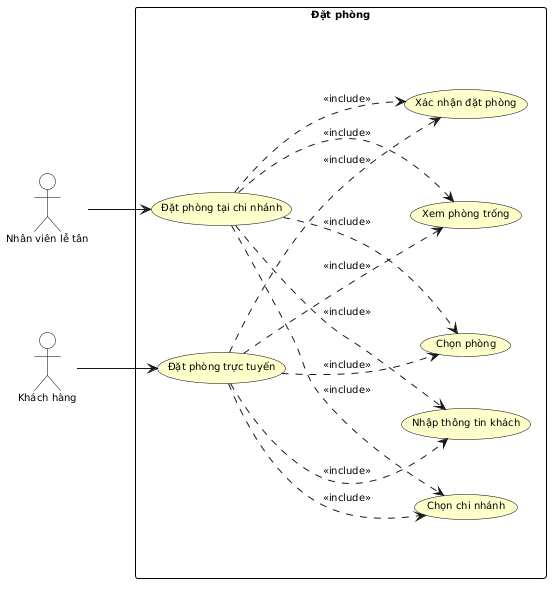

The diagram above was rendered by PlantUML. Its source (embedded in the PNG):
@startuml
left to right direction
skinparam shadowing false
skinparam defaultFontName Arial
skinparam defaultFontSize 10
skinparam ActorBackgroundColor transparent
skinparam ActorBorderColor black
skinparam UseCaseBackgroundColor #FFFFCC
skinparam UseCaseBorderColor black
skinparam RectangleBackgroundColor white
skinparam RectangleBorderColor black

rectangle "Đặt phòng" {
  usecase "Chọn chi nhánh" as UC1
  usecase "Xem phòng trống" as UC2
  usecase "Chọn phòng" as UC3
  usecase "Nhập thông tin khách" as UC4
  usecase "Xác nhận đặt phòng" as UC5
  usecase "Đặt phòng trực tuyến" as UC6
  usecase "Đặt phòng tại chi nhánh" as UC7
}

actor "Nhân viên lễ tân" as NV
actor "Khách hàng" as KH

NV --> UC7
KH --> UC6

UC6 ..> UC1 : <<include>>
UC6 ..> UC2 : <<include>>
UC6 ..> UC3 : <<include>>
UC6 ..> UC4 : <<include>>
UC6 ..> UC5 : <<include>>

UC7 ..> UC1 : <<include>>
UC7 ..> UC2 : <<include>>
UC7 ..> UC3 : <<include>>
UC7 ..> UC4 : <<include>>
UC7 ..> UC5 : <<include>>
@enduml